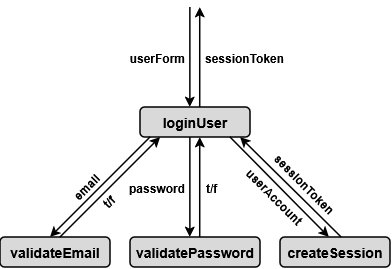

The diagram above was exported from draw.io. Its source (the exported page's mxGraphModel, read from the mxfile embedded in the PNG):
<mxGraphModel dx="966" dy="538" grid="1" gridSize="10" guides="1" tooltips="1" connect="1" arrows="1" fold="1" page="1" pageScale="1" pageWidth="850" pageHeight="1100" math="0" shadow="0">
  <root>
    <mxCell id="0" />
    <mxCell id="1" parent="0" />
    <mxCell id="DaPqFKZAO9x6uvbDUM2e-4" parent="1" style="rounded=1;whiteSpace=wrap;html=1;fillColor=#D9D9D9;fontFamily=Arial;fontStyle=1;fontSize=14;strokeWidth=1.5;" value="loginUser" vertex="1">
      <mxGeometry height="30" width="110" x="380" y="530" as="geometry" />
    </mxCell>
    <mxCell id="DaPqFKZAO9x6uvbDUM2e-5" edge="1" parent="1" style="endArrow=classic;html=1;rounded=0;endFill=1;fontFamily=Arial;fontStyle=1;strokeWidth=1.5;" value="">
      <mxGeometry height="50" relative="1" width="50" as="geometry">
        <mxPoint x="439.72" y="530" as="sourcePoint" />
        <mxPoint x="439.72" y="430" as="targetPoint" />
      </mxGeometry>
    </mxCell>
    <mxCell id="DaPqFKZAO9x6uvbDUM2e-9" connectable="0" parent="DaPqFKZAO9x6uvbDUM2e-5" style="edgeLabel;html=1;align=left;verticalAlign=middle;resizable=0;points=[];labelBackgroundColor=none;fontFamily=Arial;fontStyle=1;fontSize=12;" value="&lt;div&gt;sessionToken&lt;/div&gt;" vertex="1">
      <mxGeometry relative="1" x="0.0151" y="1" as="geometry">
        <mxPoint x="4" y="1" as="offset" />
      </mxGeometry>
    </mxCell>
    <mxCell id="DaPqFKZAO9x6uvbDUM2e-10" edge="1" parent="1" style="endArrow=none;html=1;rounded=0;endFill=0;fontFamily=Arial;align=left;startArrow=classic;startFill=1;fontStyle=1;strokeWidth=1.5;" value="">
      <mxGeometry height="50" relative="1" width="50" as="geometry">
        <mxPoint x="429.87" y="530" as="sourcePoint" />
        <mxPoint x="429.87" y="430" as="targetPoint" />
      </mxGeometry>
    </mxCell>
    <mxCell id="DaPqFKZAO9x6uvbDUM2e-11" connectable="0" parent="DaPqFKZAO9x6uvbDUM2e-10" style="edgeLabel;html=1;align=right;verticalAlign=middle;resizable=0;points=[];labelBackgroundColor=none;fontFamily=Arial;fontStyle=1;fontSize=12;" value="userForm" vertex="1">
      <mxGeometry relative="1" x="0.0151" y="1" as="geometry">
        <mxPoint x="-4" y="1" as="offset" />
      </mxGeometry>
    </mxCell>
    <mxCell id="DaPqFKZAO9x6uvbDUM2e-12" parent="1" style="rounded=1;whiteSpace=wrap;html=1;fillColor=#D9D9D9;fontFamily=Arial;fontStyle=1;fontSize=14;strokeWidth=1.5;" value="validatePassword" vertex="1">
      <mxGeometry height="30" width="130" x="370" y="660" as="geometry" />
    </mxCell>
    <mxCell id="DaPqFKZAO9x6uvbDUM2e-13" parent="1" style="rounded=1;whiteSpace=wrap;html=1;fillColor=#D9D9D9;fontFamily=Arial;fontStyle=1;fontSize=14;strokeWidth=1.5;" value="validateEmail" vertex="1">
      <mxGeometry height="30" width="110" x="240" y="660" as="geometry" />
    </mxCell>
    <mxCell id="DaPqFKZAO9x6uvbDUM2e-14" parent="1" style="rounded=1;whiteSpace=wrap;html=1;fillColor=#D9D9D9;fontFamily=Arial;fontStyle=1;fontSize=14;strokeWidth=1.5;" value="createSession" vertex="1">
      <mxGeometry height="30" width="110" x="520" y="660" as="geometry" />
    </mxCell>
    <mxCell id="DaPqFKZAO9x6uvbDUM2e-15" edge="1" parent="1" style="endArrow=classic;html=1;rounded=0;endFill=1;fontFamily=Arial;fontStyle=1;strokeWidth=1.5;" value="">
      <mxGeometry height="50" relative="1" width="50" as="geometry">
        <mxPoint x="439.72" y="660" as="sourcePoint" />
        <mxPoint x="439.72" y="560" as="targetPoint" />
      </mxGeometry>
    </mxCell>
    <mxCell id="DaPqFKZAO9x6uvbDUM2e-16" connectable="0" parent="DaPqFKZAO9x6uvbDUM2e-15" style="edgeLabel;html=1;align=left;verticalAlign=middle;resizable=0;points=[];labelBackgroundColor=none;fontFamily=Arial;fontStyle=1;fontSize=12;" value="t/f" vertex="1">
      <mxGeometry relative="1" x="0.0151" y="1" as="geometry">
        <mxPoint x="5" y="1" as="offset" />
      </mxGeometry>
    </mxCell>
    <mxCell id="DaPqFKZAO9x6uvbDUM2e-17" edge="1" parent="1" style="endArrow=none;html=1;rounded=0;endFill=0;fontFamily=Arial;align=left;startArrow=classic;startFill=1;fontStyle=1;strokeWidth=1.5;" value="">
      <mxGeometry height="50" relative="1" width="50" as="geometry">
        <mxPoint x="429.87" y="660" as="sourcePoint" />
        <mxPoint x="429.87" y="560" as="targetPoint" />
      </mxGeometry>
    </mxCell>
    <mxCell id="DaPqFKZAO9x6uvbDUM2e-18" connectable="0" parent="DaPqFKZAO9x6uvbDUM2e-17" style="edgeLabel;html=1;align=right;verticalAlign=middle;resizable=0;points=[];labelBackgroundColor=none;fontFamily=Arial;fontStyle=1;fontSize=12;" value="password" vertex="1">
      <mxGeometry relative="1" x="0.0151" y="1" as="geometry">
        <mxPoint x="-4" y="1" as="offset" />
      </mxGeometry>
    </mxCell>
    <mxCell id="DaPqFKZAO9x6uvbDUM2e-20" edge="1" parent="1" source="DaPqFKZAO9x6uvbDUM2e-13" style="endArrow=classic;html=1;rounded=0;endFill=1;fontFamily=Arial;entryX=0.182;entryY=1;entryDx=0;entryDy=0;entryPerimeter=0;fontStyle=1;exitX=0.545;exitY=0;exitDx=0;exitDy=0;exitPerimeter=0;strokeWidth=1.5;" target="DaPqFKZAO9x6uvbDUM2e-4" value="">
      <mxGeometry height="50" relative="1" width="50" as="geometry">
        <mxPoint x="319.72" y="660" as="sourcePoint" />
        <mxPoint x="319.72" y="560" as="targetPoint" />
      </mxGeometry>
    </mxCell>
    <mxCell id="DaPqFKZAO9x6uvbDUM2e-21" connectable="0" parent="DaPqFKZAO9x6uvbDUM2e-20" style="edgeLabel;html=1;align=center;verticalAlign=top;resizable=0;points=[];labelBackgroundColor=none;fontFamily=Arial;fontStyle=1;rotation=-45;fontSize=12;" value="t/f" vertex="1">
      <mxGeometry relative="1" x="0.0151" y="1" as="geometry">
        <mxPoint x="-11" y="7" as="offset" />
      </mxGeometry>
    </mxCell>
    <mxCell id="DaPqFKZAO9x6uvbDUM2e-22" edge="1" parent="1" source="DaPqFKZAO9x6uvbDUM2e-13" style="endArrow=none;html=1;rounded=0;endFill=0;fontFamily=Arial;align=left;startArrow=classic;startFill=1;entryX=0.091;entryY=1;entryDx=0;entryDy=0;entryPerimeter=0;fontStyle=1;exitX=0.455;exitY=0;exitDx=0;exitDy=0;exitPerimeter=0;strokeWidth=1.5;" target="DaPqFKZAO9x6uvbDUM2e-4" value="">
      <mxGeometry height="50" relative="1" width="50" as="geometry">
        <mxPoint x="309.87" y="660" as="sourcePoint" />
        <mxPoint x="309.87" y="560" as="targetPoint" />
      </mxGeometry>
    </mxCell>
    <mxCell id="DaPqFKZAO9x6uvbDUM2e-23" connectable="0" parent="DaPqFKZAO9x6uvbDUM2e-22" style="edgeLabel;html=1;align=center;verticalAlign=bottom;resizable=0;points=[];labelBackgroundColor=none;fontFamily=Arial;fontStyle=1;rotation=-45;fontSize=12;" value="email" vertex="1">
      <mxGeometry relative="1" x="0.0151" y="1" as="geometry">
        <mxPoint x="-8" y="8" as="offset" />
      </mxGeometry>
    </mxCell>
    <mxCell id="DaPqFKZAO9x6uvbDUM2e-24" edge="1" parent="1" source="DaPqFKZAO9x6uvbDUM2e-14" style="endArrow=classic;html=1;rounded=0;endFill=1;fontFamily=Arial;entryX=0.909;entryY=1;entryDx=0;entryDy=0;entryPerimeter=0;fontStyle=1;exitX=0.556;exitY=0;exitDx=0;exitDy=0;exitPerimeter=0;strokeWidth=1.5;" target="DaPqFKZAO9x6uvbDUM2e-4" value="">
      <mxGeometry height="50" relative="1" width="50" as="geometry">
        <mxPoint x="560" y="640" as="sourcePoint" />
        <mxPoint x="569.72" y="560" as="targetPoint" />
      </mxGeometry>
    </mxCell>
    <mxCell id="DaPqFKZAO9x6uvbDUM2e-25" connectable="0" parent="DaPqFKZAO9x6uvbDUM2e-24" style="edgeLabel;html=1;align=center;verticalAlign=bottom;resizable=0;points=[];labelBackgroundColor=none;fontFamily=Arial;horizontal=1;fontStyle=1;rotation=45;fontSize=12;" value="sessionToken" vertex="1">
      <mxGeometry relative="1" x="0.0151" y="1" as="geometry">
        <mxPoint x="8" y="3" as="offset" />
      </mxGeometry>
    </mxCell>
    <mxCell id="DaPqFKZAO9x6uvbDUM2e-26" edge="1" parent="1" source="DaPqFKZAO9x6uvbDUM2e-14" style="endArrow=none;html=1;rounded=0;endFill=0;fontFamily=Arial;align=left;startArrow=classic;startFill=1;entryX=0.818;entryY=1;entryDx=0;entryDy=0;entryPerimeter=0;fontStyle=1;exitX=0.444;exitY=0;exitDx=0;exitDy=0;exitPerimeter=0;strokeWidth=1.5;" target="DaPqFKZAO9x6uvbDUM2e-4" value="">
      <mxGeometry height="50" relative="1" width="50" as="geometry">
        <mxPoint x="559.87" y="660" as="sourcePoint" />
        <mxPoint x="559.87" y="560" as="targetPoint" />
      </mxGeometry>
    </mxCell>
    <mxCell id="DaPqFKZAO9x6uvbDUM2e-27" connectable="0" parent="DaPqFKZAO9x6uvbDUM2e-26" style="edgeLabel;html=1;align=center;verticalAlign=top;resizable=0;points=[];labelBackgroundColor=none;fontFamily=Arial;fontStyle=1;rotation=45;fontSize=12;" value="userAccount" vertex="1">
      <mxGeometry relative="1" x="0.0151" y="1" as="geometry">
        <mxPoint x="5" y="-1" as="offset" />
      </mxGeometry>
    </mxCell>
  </root>
</mxGraphModel>